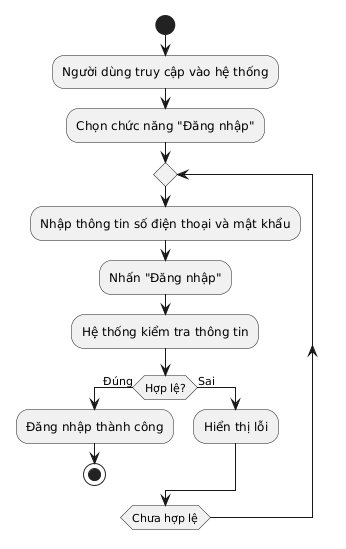

The diagram above was rendered by PlantUML. Its source (embedded in the PNG):
@startuml
start 
:Người dùng truy cập vào hệ thống; 
:Chọn chức năng "Đăng nhập"; 
repeat 
  :Nhập thông tin số điện thoại và mật khẩu; 
  :Nhấn "Đăng nhập"; 
  :Hệ thống kiểm tra thông tin; 
  if (Hợp lệ?) then (Đúng) 
    :Đăng nhập thành công; 
    stop 
  else (Sai) 
    :Hiển thị lỗi; 
  endif 
repeat while (Chưa hợp lệ)
@enduml